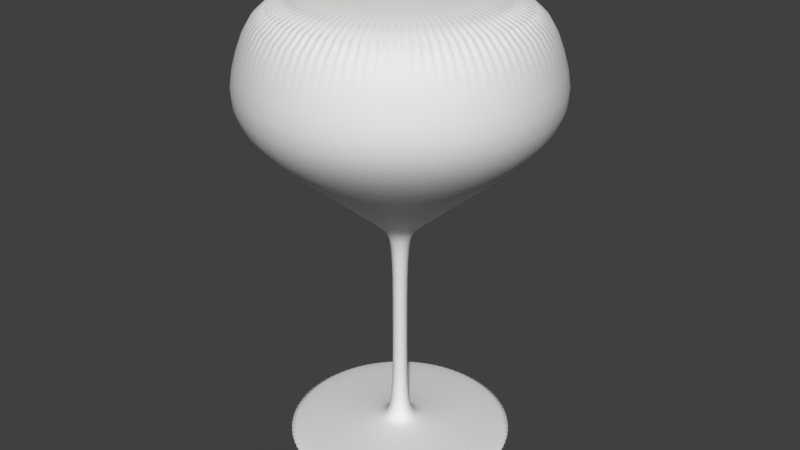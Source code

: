 # Source: Goblet.blend  (saved by Blender 2.79.0; exported with 4.5.12 LTS)
import bpy
from mathutils import Matrix  # noqa: F401  (used for matrix-valued properties, if any)

bpy.ops.wm.read_factory_settings(use_empty=True)
scene = bpy.context.scene
scene.name = 'Scene'

# ---- collections
col_collection_1 = bpy.data.collections.new('Collection 1'); scene.collection.children.link(col_collection_1)

# ---- world
world_world = bpy.data.worlds.new('World'); scene.world = world_world
world_world.color = (0.05088, 0.05088, 0.05088)
world_world.use_sun_shadow = False
world_world.sun_shadow_jitter_overblur = 0.0
world_world.cycles.sampling_method = 'MANUAL'

# ---- meshes
me_cylinder = bpy.data.meshes.new('Cylinder')
me_cylinder.from_pydata([(1.456e-08, 0.1251, -1.0), (-6.069e-10, 0.8784, 1.0), (0.007854, 0.1248, -1.0), (0.05516, 0.8767, 1.0), (0.01568, 0.1241, -1.0), (0.1101, 0.8715, 1.0), (0.02344, 0.1229, -1.0), (0.1646, 0.8629, 1.0), (0.03111, 0.1211, -1.0), (0.2185, 0.8508, 1.0), (0.03865, 0.119, -1.0), (0.2715, 0.8354, 1.0), (0.04604, 0.1163, -1.0), (0.3234, 0.8167, 1.0), (0.05326, 0.1132, -1.0), (0.374, 0.7948, 1.0), (0.06026, 0.1096, -1.0), (0.4232, 0.7698, 1.0), (0.06702, 0.1056, -1.0), (0.4707, 0.7417, 1.0), (0.07352, 0.1012, -1.0), (0.5163, 0.7107, 1.0), (0.07973, 0.09637, -1.0), (0.5599, 0.6768, 1.0), (0.08562, 0.09118, -1.0), (0.6013, 0.6403, 1.0), (0.09118, 0.08562, -1.0), (0.6403, 0.6013, 1.0), (0.09637, 0.07973, -1.0), (0.6768, 0.5599, 1.0), (0.1012, 0.07352, -1.0), (0.7107, 0.5163, 1.0), (0.1056, 0.06702, -1.0), (0.7417, 0.4707, 1.0), (0.1096, 0.06026, -1.0), (0.7698, 0.4232, 1.0), (0.1132, 0.05326, -1.0), (0.7948, 0.374, 1.0), (0.1163, 0.04604, -1.0), (0.8167, 0.3234, 1.0), (0.119, 0.03865, -1.0), (0.8354, 0.2715, 1.0), (0.1211, 0.03111, -1.0), (0.8508, 0.2185, 1.0), (0.1229, 0.02344, -1.0), (0.8629, 0.1646, 1.0), (0.1241, 0.01568, -1.0), (0.8715, 0.1101, 1.0), (0.1248, 0.007854, -1.0), (0.8767, 0.05516, 1.0), (0.1251, 2.428e-07, -1.0), (0.8784, -3.091e-07, 1.0), (0.1248, -0.007853, -1.0), (0.8767, -0.05516, 1.0), (0.1241, -0.01568, -1.0), (0.8715, -0.1101, 1.0), (0.1229, -0.02344, -1.0), (0.8629, -0.1646, 1.0), (0.1211, -0.03111, -1.0), (0.8508, -0.2185, 1.0), (0.119, -0.03865, -1.0), (0.8354, -0.2715, 1.0), (0.1163, -0.04604, -1.0), (0.8167, -0.3234, 1.0), (0.1132, -0.05326, -1.0), (0.7948, -0.374, 1.0), (0.1096, -0.06026, -1.0), (0.7698, -0.4232, 1.0), (0.1056, -0.06702, -1.0), (0.7417, -0.4707, 1.0), (0.1012, -0.07352, -1.0), (0.7107, -0.5163, 1.0), (0.09637, -0.07973, -1.0), (0.6768, -0.5599, 1.0), (0.09118, -0.08562, -1.0), (0.6403, -0.6013, 1.0), (0.08562, -0.09118, -1.0), (0.6013, -0.6403, 1.0), (0.07973, -0.09637, -1.0), (0.5599, -0.6768, 1.0), (0.07352, -0.1012, -1.0), (0.5163, -0.7107, 1.0), (0.06702, -0.1056, -1.0), (0.4707, -0.7417, 1.0), (0.06026, -0.1096, -1.0), (0.4232, -0.7698, 1.0), (0.05326, -0.1132, -1.0), (0.374, -0.7948, 1.0), (0.04604, -0.1163, -1.0), (0.3234, -0.8167, 1.0), (0.03865, -0.119, -1.0), (0.2714, -0.8354, 1.0), (0.03111, -0.1211, -1.0), (0.2185, -0.8508, 1.0), (0.02344, -0.1229, -1.0), (0.1646, -0.8629, 1.0), (0.01568, -0.1241, -1.0), (0.1101, -0.8715, 1.0), (0.007854, -0.1248, -1.0), (0.05516, -0.8767, 1.0), (-1.157e-07, -0.1251, -1.0), (-9.151e-07, -0.8784, 1.0), (-0.007854, -0.1248, -1.0), (-0.05516, -0.8767, 1.0), (-0.01568, -0.1241, -1.0), (-0.1101, -0.8715, 1.0), (-0.02344, -0.1229, -1.0), (-0.1646, -0.8629, 1.0), (-0.03111, -0.1211, -1.0), (-0.2185, -0.8508, 1.0), (-0.03865, -0.119, -1.0), (-0.2715, -0.8354, 1.0), (-0.04604, -0.1163, -1.0), (-0.3234, -0.8167, 1.0), (-0.05326, -0.1132, -1.0), (-0.374, -0.7948, 1.0), (-0.06026, -0.1096, -1.0), (-0.4232, -0.7698, 1.0), (-0.06702, -0.1056, -1.0), (-0.4707, -0.7417, 1.0), (-0.07352, -0.1012, -1.0), (-0.5163, -0.7107, 1.0), (-0.07973, -0.09637, -1.0), (-0.5599, -0.6768, 1.0), (-0.08562, -0.09118, -1.0), (-0.6013, -0.6403, 1.0), (-0.09118, -0.08562, -1.0), (-0.6403, -0.6013, 1.0), (-0.09637, -0.07973, -1.0), (-0.6768, -0.5599, 1.0), (-0.1012, -0.07352, -1.0), (-0.7107, -0.5163, 1.0), (-0.1056, -0.06702, -1.0), (-0.7417, -0.4707, 1.0), (-0.1096, -0.06026, -1.0), (-0.7698, -0.4232, 1.0), (-0.1132, -0.05326, -1.0), (-0.7948, -0.374, 1.0), (-0.1163, -0.04604, -1.0), (-0.8167, -0.3234, 1.0), (-0.119, -0.03865, -1.0), (-0.8354, -0.2714, 1.0), (-0.1211, -0.03111, -1.0), (-0.8508, -0.2185, 1.0), (-0.1229, -0.02344, -1.0), (-0.8629, -0.1646, 1.0), (-0.1241, -0.01568, -1.0), (-0.8715, -0.1101, 1.0), (-0.1248, -0.007853, -1.0), (-0.8767, -0.05516, 1.0), (-0.1251, 4.734e-07, -1.0), (-0.8784, 1.31e-06, 1.0), (-0.1248, 0.007854, -1.0), (-0.8767, 0.05516, 1.0), (-0.1241, 0.01568, -1.0), (-0.8715, 0.1101, 1.0), (-0.1229, 0.02344, -1.0), (-0.8629, 0.1646, 1.0), (-0.1211, 0.03111, -1.0), (-0.8508, 0.2185, 1.0), (-0.119, 0.03865, -1.0), (-0.8354, 0.2715, 1.0), (-0.1163, 0.04604, -1.0), (-0.8167, 0.3234, 1.0), (-0.1132, 0.05326, -1.0), (-0.7948, 0.374, 1.0), (-0.1096, 0.06026, -1.0), (-0.7698, 0.4232, 1.0), (-0.1056, 0.06702, -1.0), (-0.7417, 0.4707, 1.0), (-0.1012, 0.07352, -1.0), (-0.7107, 0.5163, 1.0), (-0.09637, 0.07973, -1.0), (-0.6768, 0.5599, 1.0), (-0.09118, 0.08562, -1.0), (-0.6403, 0.6013, 1.0), (-0.08562, 0.09118, -1.0), (-0.6013, 0.6403, 1.0), (-0.07973, 0.09637, -1.0), (-0.5599, 0.6768, 1.0), (-0.07352, 0.1012, -1.0), (-0.5163, 0.7107, 1.0), (-0.06702, 0.1056, -1.0), (-0.4707, 0.7417, 1.0), (-0.06026, 0.1096, -1.0), (-0.4232, 0.7698, 1.0), (-0.05326, 0.1132, -1.0), (-0.374, 0.7948, 1.0), (-0.04604, 0.1163, -1.0), (-0.3234, 0.8167, 1.0), (-0.03865, 0.119, -1.0), (-0.2714, 0.8354, 1.0), (-0.03111, 0.1211, -1.0), (-0.2185, 0.8508, 1.0), (-0.02344, 0.1229, -1.0), (-0.1646, 0.8629, 1.0), (-0.01568, 0.1241, -1.0), (-0.1101, 0.8715, 1.0), (-0.007853, 0.1248, -1.0), (-0.05516, 0.8767, 1.0), (-1.866e-09, 0.6261, -0.5), (8.029e-10, 1.161, 0.0), (3.289e-09, 1.062, 0.5), (0.06669, 1.06, 0.5), (0.07289, 1.159, 0.0), (0.03932, 0.6249, -0.5), (0.1331, 1.054, 0.5), (0.1455, 1.152, 0.0), (0.07848, 0.6212, -0.5), (0.199, 1.043, 0.5), (0.2175, 1.14, 0.0), (0.1173, 0.615, -0.5), (0.2641, 1.029, 0.5), (0.2887, 1.124, 0.0), (0.1557, 0.6065, -0.5), (0.3282, 1.01, 0.5), (0.3587, 1.104, 0.0), (0.1935, 0.5955, -0.5), (0.391, 0.9875, 0.5), (0.4273, 1.079, 0.0), (0.2305, 0.5822, -0.5), (0.4522, 0.961, 0.5), (0.4943, 1.05, 0.0), (0.2666, 0.5665, -0.5), (0.5117, 0.9308, 0.5), (0.5592, 1.017, 0.0), (0.3016, 0.5487, -0.5), (0.5691, 0.8968, 0.5), (0.622, 0.9801, 0.0), (0.3355, 0.5287, -0.5), (0.6243, 0.8593, 0.5), (0.6823, 0.9391, 0.0), (0.368, 0.5066, -0.5), (0.677, 0.8184, 0.5), (0.74, 0.8944, 0.0), (0.3991, 0.4824, -0.5), (0.7271, 0.7743, 0.5), (0.7947, 0.8462, 0.0), (0.4286, 0.4564, -0.5), (0.7743, 0.7271, 0.5), (0.8462, 0.7947, 0.0), (0.4564, 0.4286, -0.5), (0.8184, 0.677, 0.5), (0.8944, 0.74, 0.0), (0.4824, 0.3991, -0.5), (0.8593, 0.6243, 0.5), (0.9391, 0.6823, 0.0), (0.5066, 0.368, -0.5), (0.8968, 0.5691, 0.5), (0.9801, 0.622, 0.0), (0.5287, 0.3355, -0.5), (0.9308, 0.5117, 0.5), (1.017, 0.5592, 0.0), (0.5487, 0.3016, -0.5), (0.961, 0.4522, 0.5), (1.05, 0.4943, 0.0), (0.5665, 0.2666, -0.5), (0.9875, 0.391, 0.5), (1.079, 0.4273, 0.0), (0.5822, 0.2305, -0.5), (1.01, 0.3282, 0.5), (1.104, 0.3587, 0.0), (0.5955, 0.1935, -0.5), (1.029, 0.2641, 0.5), (1.124, 0.2887, 0.0), (0.6065, 0.1557, -0.5), (1.043, 0.199, 0.5), (1.14, 0.2175, 0.0), (0.615, 0.1173, -0.5), (1.054, 0.1331, 0.5), (1.152, 0.1455, 0.0), (0.6212, 0.07848, -0.5), (1.06, 0.06669, 0.5), (1.159, 0.07289, 0.0), (0.6249, 0.03932, -0.5), (1.062, -4.477e-07, 0.5), (1.161, -5.233e-07, 0.0), (0.6261, -1.178e-07, -0.5), (1.06, -0.06669, 0.5), (1.159, -0.07289, 0.0), (0.6249, -0.03932, -0.5), (1.054, -0.1331, 0.5), (1.152, -0.1455, 0.0), (0.6212, -0.07848, -0.5), (1.043, -0.199, 0.5), (1.14, -0.2175, 0.0), (0.615, -0.1173, -0.5), (1.029, -0.2641, 0.5), (1.124, -0.2887, 0.0), (0.6065, -0.1557, -0.5), (1.01, -0.3282, 0.5), (1.104, -0.3587, 0.0), (0.5955, -0.1935, -0.5), (0.9875, -0.391, 0.5), (1.079, -0.4273, 0.0), (0.5822, -0.2305, -0.5), (0.961, -0.4522, 0.5), (1.05, -0.4943, 0.0), (0.5665, -0.2666, -0.5), (0.9308, -0.5117, 0.5), (1.017, -0.5592, 0.0), (0.5487, -0.3016, -0.5), (0.8968, -0.5691, 0.5), (0.9801, -0.622, 0.0), (0.5287, -0.3355, -0.5), (0.8593, -0.6243, 0.5), (0.9391, -0.6823, 0.0), (0.5066, -0.368, -0.5), (0.8184, -0.677, 0.5), (0.8944, -0.74, 0.0), (0.4824, -0.3991, -0.5), (0.7743, -0.7271, 0.5), (0.8462, -0.7947, 0.0), (0.4564, -0.4286, -0.5), (0.7271, -0.7743, 0.5), (0.7947, -0.8462, 0.0), (0.4286, -0.4564, -0.5), (0.677, -0.8184, 0.5), (0.74, -0.8944, 0.0), (0.3991, -0.4824, -0.5), (0.6243, -0.8593, 0.5), (0.6823, -0.9391, 0.0), (0.368, -0.5066, -0.5), (0.5691, -0.8968, 0.5), (0.622, -0.9801, 0.0), (0.3355, -0.5287, -0.5), (0.5117, -0.9308, 0.5), (0.5592, -1.017, 0.0), (0.3016, -0.5487, -0.5), (0.4522, -0.961, 0.5), (0.4943, -1.05, 0.0), (0.2666, -0.5665, -0.5), (0.391, -0.9875, 0.5), (0.4273, -1.079, 0.0), (0.2305, -0.5822, -0.5), (0.3282, -1.01, 0.5), (0.3587, -1.104, 0.0), (0.1935, -0.5955, -0.5), (0.2641, -1.029, 0.5), (0.2887, -1.124, 0.0), (0.1557, -0.6065, -0.5), (0.199, -1.043, 0.5), (0.2175, -1.14, 0.0), (0.1173, -0.615, -0.5), (0.1331, -1.054, 0.5), (0.1455, -1.152, 0.0), (0.07848, -0.6212, -0.5), (0.06669, -1.06, 0.5), (0.07289, -1.159, 0.0), (0.03932, -0.6249, -0.5), (-1.102e-06, -1.062, 0.5), (-1.208e-06, -1.161, 0.0), (-6.537e-07, -0.6261, -0.5), (-0.06669, -1.06, 0.5), (-0.07289, -1.159, 0.0), (-0.03932, -0.6249, -0.5), (-0.1331, -1.054, 0.5), (-0.1455, -1.152, 0.0), (-0.07848, -0.6212, -0.5), (-0.199, -1.043, 0.5), (-0.2175, -1.14, 0.0), (-0.1173, -0.615, -0.5), (-0.2641, -1.029, 0.5), (-0.2887, -1.124, 0.0), (-0.1557, -0.6065, -0.5), (-0.3282, -1.01, 0.5), (-0.3587, -1.104, 0.0), (-0.1935, -0.5955, -0.5), (-0.391, -0.9875, 0.5), (-0.4273, -1.079, 0.0), (-0.2305, -0.5822, -0.5), (-0.4522, -0.961, 0.5), (-0.4943, -1.05, 0.0), (-0.2666, -0.5665, -0.5), (-0.5117, -0.9308, 0.5), (-0.5592, -1.017, 0.0), (-0.3016, -0.5487, -0.5), (-0.5691, -0.8968, 0.5), (-0.622, -0.9801, 0.0), (-0.3355, -0.5287, -0.5), (-0.6243, -0.8593, 0.5), (-0.6823, -0.9391, 0.0), (-0.368, -0.5066, -0.5), (-0.677, -0.8184, 0.5), (-0.74, -0.8944, 0.0), (-0.3991, -0.4824, -0.5), (-0.7271, -0.7743, 0.5), (-0.7947, -0.8462, 0.0), (-0.4286, -0.4564, -0.5), (-0.7743, -0.7271, 0.5), (-0.8462, -0.7947, 0.0), (-0.4564, -0.4286, -0.5), (-0.8184, -0.677, 0.5), (-0.8944, -0.74, 0.0), (-0.4825, -0.3991, -0.5), (-0.8593, -0.6243, 0.5), (-0.9391, -0.6823, 0.0), (-0.5066, -0.368, -0.5), (-0.8968, -0.5691, 0.5), (-0.9801, -0.622, 0.0), (-0.5287, -0.3355, -0.5), (-0.9308, -0.5117, 0.5), (-1.017, -0.5592, 0.0), (-0.5487, -0.3016, -0.5), (-0.961, -0.4522, 0.5), (-1.05, -0.4943, 0.0), (-0.5665, -0.2666, -0.5), (-0.9875, -0.391, 0.5), (-1.079, -0.4273, 0.0), (-0.5822, -0.2305, -0.5), (-1.01, -0.3282, 0.5), (-1.104, -0.3587, 0.0), (-0.5955, -0.1935, -0.5), (-1.029, -0.2641, 0.5), (-1.124, -0.2887, 0.0), (-0.6065, -0.1557, -0.5), (-1.043, -0.199, 0.5), (-1.14, -0.2175, 0.0), (-0.615, -0.1173, -0.5), (-1.054, -0.1331, 0.5), (-1.152, -0.1455, 0.0), (-0.6212, -0.07848, -0.5), (-1.06, -0.06669, 0.5), (-1.159, -0.07289, 0.0), (-0.6249, -0.03931, -0.5), (-1.062, 1.511e-06, 0.5), (-1.161, 1.617e-06, 0.0), (-0.6261, 1.037e-06, -0.5), (-1.06, 0.06669, 0.5), (-1.159, 0.07289, 0.0), (-0.6249, 0.03932, -0.5), (-1.054, 0.1331, 0.5), (-1.152, 0.1455, 0.0), (-0.6212, 0.07848, -0.5), (-1.043, 0.199, 0.5), (-1.14, 0.2175, 0.0), (-0.615, 0.1173, -0.5), (-1.029, 0.2641, 0.5), (-1.124, 0.2887, 0.0), (-0.6065, 0.1557, -0.5), (-1.01, 0.3282, 0.5), (-1.104, 0.3587, 0.0), (-0.5955, 0.1935, -0.5), (-0.9875, 0.391, 0.5), (-1.079, 0.4273, 0.0), (-0.5822, 0.2305, -0.5), (-0.961, 0.4522, 0.5), (-1.05, 0.4943, 0.0), (-0.5665, 0.2666, -0.5), (-0.9308, 0.5117, 0.5), (-1.017, 0.5592, 0.0), (-0.5487, 0.3016, -0.5), (-0.8968, 0.5691, 0.5), (-0.9801, 0.622, 0.0), (-0.5287, 0.3355, -0.5), (-0.8593, 0.6243, 0.5), (-0.9391, 0.6823, 0.0), (-0.5066, 0.368, -0.5), (-0.8184, 0.677, 0.5), (-0.8944, 0.74, 0.0), (-0.4824, 0.3991, -0.5), (-0.7743, 0.7271, 0.5), (-0.8462, 0.7947, 0.0), (-0.4564, 0.4286, -0.5), (-0.7271, 0.7743, 0.5), (-0.7947, 0.8462, 0.0), (-0.4286, 0.4564, -0.5), (-0.677, 0.8184, 0.5), (-0.74, 0.8944, 0.0), (-0.3991, 0.4825, -0.5), (-0.6243, 0.8593, 0.5), (-0.6823, 0.9391, 0.0), (-0.368, 0.5066, -0.5), (-0.5691, 0.8968, 0.5), (-0.622, 0.9801, 0.0), (-0.3355, 0.5287, -0.5), (-0.5117, 0.9308, 0.5), (-0.5592, 1.017, 0.0), (-0.3016, 0.5487, -0.5), (-0.4522, 0.961, 0.5), (-0.4943, 1.05, 0.0), (-0.2666, 0.5665, -0.5), (-0.391, 0.9875, 0.5), (-0.4273, 1.079, 0.0), (-0.2305, 0.5822, -0.5), (-0.3282, 1.01, 0.5), (-0.3587, 1.104, 0.0), (-0.1935, 0.5955, -0.5), (-0.2641, 1.029, 0.5), (-0.2887, 1.124, 0.0), (-0.1557, 0.6065, -0.5), (-0.199, 1.043, 0.5), (-0.2175, 1.14, 0.0), (-0.1173, 0.6151, -0.5), (-0.1331, 1.054, 0.5), (-0.1455, 1.152, 0.0), (-0.07847, 0.6212, -0.5), (-0.06669, 1.06, 0.5), (-0.07289, 1.159, 0.0), (-0.03931, 0.6249, -0.5), (-3.221e-08, 0.05248, -1.093), (0.003295, 0.05237, -1.093), (0.006577, 0.05206, -1.093), (0.009833, 0.05155, -1.093), (0.01305, 0.05083, -1.093), (0.01622, 0.04991, -1.093), (0.01932, 0.04879, -1.093), (0.02234, 0.04748, -1.093), (0.02528, 0.04599, -1.093), (0.02812, 0.04431, -1.093), (0.03084, 0.04245, -1.093), (0.03345, 0.04043, -1.093), (0.03592, 0.03825, -1.093), (0.03825, 0.03592, -1.093), (0.04043, 0.03345, -1.093), (0.04245, 0.03084, -1.093), (0.04431, 0.02812, -1.093), (0.04599, 0.02528, -1.093), (0.04748, 0.02234, -1.093), (0.04879, 0.01932, -1.093), (0.04991, 0.01622, -1.093), (0.05083, 0.01305, -1.093), (0.05155, 0.009833, -1.093), (0.05206, 0.006577, -1.093), (0.05237, 0.003295, -1.093), (0.05248, 2.928e-07, -1.093), (0.05237, -0.003295, -1.093), (0.05206, -0.006577, -1.093), (0.05155, -0.009833, -1.093), (0.05083, -0.01305, -1.093), (0.04991, -0.01622, -1.093), (0.04879, -0.01932, -1.093), (0.04748, -0.02234, -1.093), (0.04599, -0.02528, -1.093), (0.04431, -0.02812, -1.093), (0.04245, -0.03084, -1.093), (0.04043, -0.03345, -1.093), (0.03825, -0.03592, -1.093), (0.03592, -0.03825, -1.093), (0.03345, -0.04043, -1.093), (0.03084, -0.04245, -1.093), (0.02812, -0.04431, -1.093), (0.02528, -0.04598, -1.093), (0.02234, -0.04748, -1.093), (0.01932, -0.04879, -1.093), (0.01622, -0.04991, -1.093), (0.01305, -0.05083, -1.093), (0.009833, -0.05155, -1.093), (0.006577, -0.05206, -1.093), (0.003295, -0.05237, -1.093), (-8.684e-08, -0.05248, -1.093), (-0.003295, -0.05237, -1.093), (-0.006577, -0.05206, -1.093), (-0.009833, -0.05155, -1.093), (-0.01305, -0.05083, -1.093), (-0.01622, -0.04991, -1.093), (-0.01932, -0.04879, -1.093), (-0.02234, -0.04748, -1.093), (-0.02528, -0.04598, -1.093), (-0.02812, -0.04431, -1.093), (-0.03084, -0.04245, -1.093), (-0.03345, -0.04043, -1.093), (-0.03592, -0.03825, -1.093), (-0.03825, -0.03592, -1.093), (-0.04043, -0.03345, -1.093), (-0.04245, -0.03084, -1.093), (-0.04431, -0.02812, -1.093), (-0.04599, -0.02528, -1.093), (-0.04748, -0.02234, -1.093), (-0.04879, -0.01932, -1.093), (-0.04991, -0.01622, -1.093), (-0.05083, -0.01305, -1.093), (-0.05155, -0.009833, -1.093), (-0.05206, -0.006577, -1.093), (-0.05237, -0.003295, -1.093), (-0.05248, 3.896e-07, -1.093), (-0.05237, 0.003295, -1.093), (-0.05206, 0.006577, -1.093), (-0.05155, 0.009833, -1.093), (-0.05083, 0.01305, -1.093), (-0.04991, 0.01622, -1.093), (-0.04879, 0.01932, -1.093), (-0.04748, 0.02234, -1.093), (-0.04599, 0.02528, -1.093), (-0.04431, 0.02812, -1.093), (-0.04245, 0.03085, -1.093), (-0.04043, 0.03345, -1.093), (-0.03825, 0.03592, -1.093), (-0.03592, 0.03825, -1.093), (-0.03345, 0.04043, -1.093), (-0.03084, 0.04245, -1.093), (-0.02812, 0.04431, -1.093), (-0.02528, 0.04599, -1.093), (-0.02234, 0.04748, -1.093), (-0.01932, 0.04879, -1.093), (-0.01622, 0.04991, -1.093), (-0.01305, 0.05083, -1.093), (-0.009833, 0.05155, -1.093), (-0.006577, 0.05206, -1.093), (-0.003295, 0.05237, -1.093), (1.111e-06, 0.05248, -1.87), (0.003296, 0.05237, -1.87), (0.006578, 0.05206, -1.87), (0.009834, 0.05155, -1.87), (0.01305, 0.05083, -1.87), (0.01622, 0.04991, -1.87), (0.01932, 0.04879, -1.87), (0.02234, 0.04748, -1.87), (0.02528, 0.04599, -1.87), (0.02812, 0.04431, -1.87), (0.03085, 0.04245, -1.87), (0.03345, 0.04043, -1.87), (0.03592, 0.03825, -1.87), (0.03825, 0.03592, -1.87), (0.04043, 0.03345, -1.87), (0.04246, 0.03084, -1.87), (0.04431, 0.02812, -1.87), (0.04599, 0.02528, -1.87), (0.04748, 0.02234, -1.87), (0.04879, 0.01932, -1.87), (0.04991, 0.01622, -1.87), (0.05083, 0.01305, -1.87), (0.05155, 0.009833, -1.87), (0.05206, 0.006577, -1.87), (0.05237, 0.003295, -1.87), (0.05248, 2.928e-07, -1.87), (0.05237, -0.003295, -1.87), (0.05206, -0.006577, -1.87), (0.05155, -0.009833, -1.87), (0.05083, -0.01305, -1.87), (0.04991, -0.01622, -1.87), (0.04879, -0.01932, -1.87), (0.04748, -0.02234, -1.87), (0.04599, -0.02528, -1.87), (0.04431, -0.02812, -1.87), (0.04246, -0.03084, -1.87), (0.04043, -0.03345, -1.87), (0.03825, -0.03592, -1.87), (0.03592, -0.03825, -1.87), (0.03345, -0.04043, -1.87), (0.03085, -0.04245, -1.87), (0.02812, -0.04431, -1.87), (0.02528, -0.04598, -1.87), (0.02234, -0.04748, -1.87), (0.01932, -0.04879, -1.87), (0.01622, -0.04991, -1.87), (0.01305, -0.05083, -1.87), (0.009834, -0.05155, -1.87), (0.006578, -0.05206, -1.87), (0.003296, -0.05237, -1.87), (1.057e-06, -0.05248, -1.87), (-0.003294, -0.05237, -1.87), (-0.006576, -0.05206, -1.87), (-0.009832, -0.05155, -1.87), (-0.01305, -0.05083, -1.87), (-0.01621, -0.04991, -1.87), (-0.01932, -0.04879, -1.87), (-0.02234, -0.04748, -1.87), (-0.02528, -0.04598, -1.87), (-0.02812, -0.04431, -1.87), (-0.03084, -0.04245, -1.87), (-0.03345, -0.04043, -1.87), (-0.03592, -0.03825, -1.87), (-0.03825, -0.03592, -1.87), (-0.04043, -0.03345, -1.87), (-0.04245, -0.03084, -1.87), (-0.04431, -0.02812, -1.87), (-0.04598, -0.02528, -1.87), (-0.04748, -0.02234, -1.87), (-0.04879, -0.01932, -1.87), (-0.04991, -0.01622, -1.87), (-0.05083, -0.01305, -1.87), (-0.05155, -0.009833, -1.87), (-0.05206, -0.006577, -1.87), (-0.05237, -0.003295, -1.87), (-0.05247, 3.896e-07, -1.87), (-0.05237, 0.003295, -1.87), (-0.05206, 0.006577, -1.87), (-0.05155, 0.009833, -1.87), (-0.05083, 0.01305, -1.87), (-0.04991, 0.01622, -1.87), (-0.04879, 0.01932, -1.87), (-0.04748, 0.02234, -1.87), (-0.04598, 0.02528, -1.87), (-0.04431, 0.02812, -1.87), (-0.04245, 0.03085, -1.87), (-0.04043, 0.03345, -1.87), (-0.03825, 0.03592, -1.87), (-0.03592, 0.03825, -1.87), (-0.03345, 0.04043, -1.87), (-0.03084, 0.04245, -1.87), (-0.02812, 0.04431, -1.87), (-0.02528, 0.04599, -1.87), (-0.02234, 0.04748, -1.87), (-0.01932, 0.04879, -1.87), (-0.01621, 0.04991, -1.87), (-0.01305, 0.05083, -1.87), (-0.009832, 0.05155, -1.87), (-0.006576, 0.05206, -1.87), (-0.003294, 0.05237, -1.87), (-5.553e-06, 0.05248, -2.82), (0.003289, 0.05237, -2.82), (0.006571, 0.05206, -2.82), (0.009827, 0.05155, -2.82), (0.01304, 0.05083, -2.82), (0.01621, 0.04991, -2.82), (0.01931, 0.04879, -2.82), (0.02234, 0.04748, -2.82), (0.02527, 0.04599, -2.82), (0.02811, 0.04431, -2.82), (0.03084, 0.04245, -2.82), (0.03344, 0.04043, -2.82), (0.03592, 0.03825, -2.82), (0.03825, 0.03592, -2.82), (0.04043, 0.03345, -2.82), (0.04245, 0.03084, -2.82), (0.0443, 0.02812, -2.82), (0.04598, 0.02528, -2.82), (0.04748, 0.02234, -2.82), (0.04879, 0.01932, -2.82), (0.0499, 0.01622, -2.82), (0.05082, 0.01305, -2.82), (0.05154, 0.009833, -2.82), (0.05206, 0.006577, -2.82), (0.05237, 0.003295, -2.82), (0.05247, 2.928e-07, -2.82), (0.05237, -0.003295, -2.82), (0.05206, -0.006577, -2.82), (0.05154, -0.009833, -2.82), (0.05082, -0.01305, -2.82), (0.0499, -0.01622, -2.82), (0.04879, -0.01932, -2.82), (0.04748, -0.02234, -2.82), (0.04598, -0.02528, -2.82), (0.0443, -0.02812, -2.82), (0.04245, -0.03084, -2.82), (0.04043, -0.03345, -2.82), (0.03825, -0.03592, -2.82), (0.03592, -0.03825, -2.82), (0.03344, -0.04043, -2.82), (0.03084, -0.04245, -2.82), (0.02811, -0.04431, -2.82), (0.02527, -0.04598, -2.82), (0.02234, -0.04748, -2.82), (0.01931, -0.04879, -2.82), (0.01621, -0.04991, -2.82), (0.01304, -0.05083, -2.82), (0.009827, -0.05155, -2.82), (0.006571, -0.05206, -2.82), (0.003289, -0.05237, -2.82), (-5.608e-06, -0.05248, -2.82), (-0.003301, -0.05237, -2.82), (-0.006583, -0.05206, -2.82), (-0.009839, -0.05155, -2.82), (-0.01306, -0.05083, -2.82), (-0.01622, -0.04991, -2.82), (-0.01932, -0.04879, -2.82), (-0.02235, -0.04748, -2.82), (-0.02529, -0.04598, -2.82), (-0.02812, -0.04431, -2.82), (-0.03085, -0.04245, -2.82), (-0.03346, -0.04043, -2.82), (-0.03593, -0.03825, -2.82), (-0.03826, -0.03592, -2.82), (-0.04044, -0.03345, -2.82), (-0.04246, -0.03084, -2.82), (-0.04431, -0.02812, -2.82), (-0.04599, -0.02528, -2.82), (-0.04749, -0.02234, -2.82), (-0.0488, -0.01932, -2.82), (-0.04991, -0.01622, -2.82), (-0.05083, -0.01305, -2.82), (-0.05155, -0.009833, -2.82), (-0.05207, -0.006577, -2.82), (-0.05238, -0.003295, -2.82), (-0.05248, 3.896e-07, -2.82), (-0.05238, 0.003295, -2.82), (-0.05207, 0.006577, -2.82), (-0.05155, 0.009833, -2.82), (-0.05083, 0.01305, -2.82), (-0.04991, 0.01622, -2.82), (-0.0488, 0.01932, -2.82), (-0.04749, 0.02234, -2.82), (-0.04599, 0.02528, -2.82), (-0.04431, 0.02812, -2.82), (-0.04246, 0.03085, -2.82), (-0.04044, 0.03345, -2.82), (-0.03826, 0.03592, -2.82), (-0.03593, 0.03825, -2.82), (-0.03345, 0.04043, -2.82), (-0.03085, 0.04245, -2.82), (-0.02812, 0.04431, -2.82), (-0.02529, 0.04599, -2.82), (-0.02235, 0.04748, -2.82), (-0.01932, 0.04879, -2.82), (-0.01622, 0.04991, -2.82), (-0.01306, 0.05083, -2.82), (-0.009838, 0.05155, -2.82), (-0.006582, 0.05206, -2.82), (-0.0033, 0.05237, -2.82), (-5.438e-06, 0.1366, -2.871), (0.008572, 0.1363, -2.871), (0.01712, 0.1355, -2.871), (0.02559, 0.1342, -2.871), (0.03397, 0.1323, -2.871), (0.04221, 0.1299, -2.871), (0.05028, 0.127, -2.871), (0.05816, 0.1236, -2.871), (0.0658, 0.1197, -2.871), (0.07319, 0.1153, -2.871), (0.08029, 0.1105, -2.871), (0.08707, 0.1053, -2.871), (0.09351, 0.09958, -2.871), (0.09957, 0.09351, -2.871), (0.1052, 0.08707, -2.871), (0.1105, 0.08029, -2.871), (0.1153, 0.0732, -2.871), (0.1197, 0.06581, -2.871), (0.1236, 0.05816, -2.871), (0.127, 0.05029, -2.871), (0.1299, 0.04221, -2.871), (0.1323, 0.03397, -2.871), (0.1342, 0.0256, -2.871), (0.1355, 0.01712, -2.871), (0.1363, 0.008578, -2.871), (0.1366, 2.326e-07, -2.871), (0.1363, -0.008577, -2.871), (0.1355, -0.01712, -2.871), (0.1342, -0.0256, -2.871), (0.1323, -0.03397, -2.871), (0.1299, -0.04221, -2.871), (0.127, -0.05029, -2.871), (0.1236, -0.05816, -2.871), (0.1197, -0.06581, -2.871), (0.1153, -0.0732, -2.871), (0.1105, -0.08029, -2.871), (0.1052, -0.08707, -2.871), (0.09957, -0.09351, -2.871), (0.09351, -0.09958, -2.871), (0.08707, -0.1053, -2.871), (0.08029, -0.1105, -2.871), (0.07319, -0.1153, -2.871), (0.0658, -0.1197, -2.871), (0.05816, -0.1236, -2.871), (0.05028, -0.127, -2.871), (0.04221, -0.1299, -2.871), (0.03397, -0.1323, -2.871), (0.02559, -0.1342, -2.871), (0.01712, -0.1355, -2.871), (0.008572, -0.1363, -2.871), (-5.581e-06, -0.1366, -2.871), (-0.008583, -0.1363, -2.871), (-0.01713, -0.1355, -2.871), (-0.0256, -0.1342, -2.871), (-0.03398, -0.1323, -2.871), (-0.04222, -0.1299, -2.871), (-0.05029, -0.127, -2.871), (-0.05817, -0.1236, -2.871), (-0.06581, -0.1197, -2.871), (-0.0732, -0.1153, -2.871), (-0.0803, -0.1105, -2.871), (-0.08708, -0.1053, -2.871), (-0.09352, -0.09958, -2.871), (-0.09958, -0.09351, -2.871), (-0.1053, -0.08707, -2.871), (-0.1105, -0.08029, -2.871), (-0.1153, -0.07319, -2.871), (-0.1197, -0.06581, -2.871), (-0.1236, -0.05816, -2.871), (-0.127, -0.05029, -2.871), (-0.1299, -0.04221, -2.871), (-0.1323, -0.03397, -2.871), (-0.1342, -0.0256, -2.871), (-0.1355, -0.01712, -2.871), (-0.1363, -0.008577, -2.871), (-0.1366, 4.844e-07, -2.871), (-0.1363, 0.008578, -2.871), (-0.1355, 0.01712, -2.871), (-0.1342, 0.0256, -2.871), (-0.1323, 0.03397, -2.871), (-0.1299, 0.04221, -2.871), (-0.127, 0.05029, -2.871), (-0.1236, 0.05816, -2.871), (-0.1197, 0.06581, -2.871), (-0.1153, 0.0732, -2.871), (-0.1105, 0.08029, -2.871), (-0.1053, 0.08707, -2.871), (-0.09958, 0.09351, -2.871), (-0.09352, 0.09958, -2.871), (-0.08708, 0.1053, -2.871), (-0.0803, 0.1105, -2.871), (-0.0732, 0.1153, -2.871), (-0.06581, 0.1197, -2.871), (-0.05817, 0.1236, -2.871), (-0.05029, 0.127, -2.871), (-0.04222, 0.1299, -2.871), (-0.03398, 0.1323, -2.871), (-0.0256, 0.1342, -2.871), (-0.01713, 0.1355, -2.871), (-0.008583, 0.1363, -2.871), (-5.319e-06, 0.4433, -2.909), (0.02783, 0.4424, -2.909), (0.05555, 0.4398, -2.909), (0.08306, 0.4354, -2.909), (0.1102, 0.4293, -2.909), (0.137, 0.4216, -2.909), (0.1632, 0.4121, -2.909), (0.1887, 0.4011, -2.909), (0.2135, 0.3884, -2.909), (0.2375, 0.3743, -2.909), (0.2605, 0.3586, -2.909), (0.2825, 0.3415, -2.909), (0.3034, 0.3231, -2.909), (0.3231, 0.3034, -2.909), (0.3415, 0.2826, -2.909), (0.3586, 0.2606, -2.909), (0.3743, 0.2375, -2.909), (0.3884, 0.2135, -2.909), (0.4011, 0.1887, -2.909), (0.4121, 0.1632, -2.909), (0.4216, 0.137, -2.909), (0.4293, 0.1102, -2.909), (0.4354, 0.08306, -2.909), (0.4398, 0.05556, -2.909), (0.4424, 0.02783, -2.909), (0.4433, 1.809e-08, -2.909), (0.4424, -0.02783, -2.909), (0.4398, -0.05556, -2.909), (0.4354, -0.08306, -2.909), (0.4293, -0.1102, -2.909), (0.4216, -0.137, -2.909), (0.4121, -0.1632, -2.909), (0.4011, -0.1887, -2.909), (0.3884, -0.2135, -2.909), (0.3743, -0.2375, -2.909), (0.3586, -0.2606, -2.909), (0.3415, -0.2826, -2.909), (0.3231, -0.3034, -2.909), (0.3034, -0.3231, -2.909), (0.2825, -0.3415, -2.909), (0.2605, -0.3586, -2.909), (0.2375, -0.3743, -2.909), (0.2135, -0.3884, -2.909), (0.1887, -0.4011, -2.909), (0.1632, -0.4121, -2.909), (0.137, -0.4216, -2.909), (0.1102, -0.4293, -2.909), (0.08306, -0.4354, -2.909), (0.05555, -0.4398, -2.909), (0.02783, -0.4424, -2.909), (-5.781e-06, -0.4433, -2.909), (-0.02784, -0.4424, -2.909), (-0.05556, -0.4398, -2.909), (-0.08307, -0.4354, -2.909), (-0.1102, -0.4293, -2.909), (-0.137, -0.4216, -2.909), (-0.1632, -0.4121, -2.909), (-0.1887, -0.4011, -2.909), (-0.2136, -0.3884, -2.909), (-0.2375, -0.3743, -2.909), (-0.2606, -0.3586, -2.909), (-0.2826, -0.3415, -2.909), (-0.3034, -0.3231, -2.909), (-0.3231, -0.3034, -2.909), (-0.3416, -0.2826, -2.909), (-0.3586, -0.2605, -2.909), (-0.3743, -0.2375, -2.909), (-0.3884, -0.2135, -2.909), (-0.4011, -0.1887, -2.909), (-0.4122, -0.1632, -2.909), (-0.4216, -0.137, -2.909), (-0.4294, -0.1102, -2.909), (-0.4354, -0.08306, -2.909), (-0.4398, -0.05556, -2.909), (-0.4424, -0.02783, -2.909), (-0.4433, 8.354e-07, -2.909), (-0.4424, 0.02783, -2.909), (-0.4398, 0.05556, -2.909), (-0.4354, 0.08306, -2.909), (-0.4294, 0.1102, -2.909), (-0.4216, 0.137, -2.909), (-0.4122, 0.1632, -2.909), (-0.4011, 0.1887, -2.909), (-0.3884, 0.2135, -2.909), (-0.3743, 0.2375, -2.909), (-0.3586, 0.2606, -2.909), (-0.3416, 0.2826, -2.909), (-0.3231, 0.3034, -2.909), (-0.3034, 0.3231, -2.909), (-0.2826, 0.3415, -2.909), (-0.2606, 0.3586, -2.909), (-0.2375, 0.3743, -2.909), (-0.2136, 0.3884, -2.909), (-0.1887, 0.4011, -2.909), (-0.1632, 0.4121, -2.909), (-0.137, 0.4216, -2.909), (-0.1102, 0.4293, -2.909), (-0.08307, 0.4354, -2.909), (-0.05556, 0.4398, -2.909), (-0.02784, 0.4424, -2.909), (-5.282e-06, 0.8518, -2.94), (0.05348, 0.8501, -2.94), (0.1068, 0.8451, -2.94), (0.1596, 0.8367, -2.94), (0.2118, 0.8251, -2.94), (0.2632, 0.8101, -2.94), (0.3136, 0.792, -2.94), (0.3627, 0.7707, -2.94), (0.4104, 0.7465, -2.94), (0.4564, 0.7192, -2.94), (0.5007, 0.6891, -2.94), (0.543, 0.6563, -2.94), (0.5831, 0.6209, -2.94), (0.6209, 0.5831, -2.94), (0.6563, 0.543, -2.94), (0.6891, 0.5007, -2.94), (0.7192, 0.4564, -2.94), (0.7464, 0.4104, -2.94), (0.7707, 0.3627, -2.94), (0.792, 0.3136, -2.94), (0.8101, 0.2632, -2.94), (0.825, 0.2118, -2.94), (0.8367, 0.1596, -2.94), (0.8451, 0.1068, -2.94), (0.8501, 0.05349, -2.94), (0.8518, -2.6e-07, -2.94), (0.8501, -0.05349, -2.94), (0.8451, -0.1068, -2.94), (0.8367, -0.1596, -2.94), (0.825, -0.2118, -2.94), (0.8101, -0.2632, -2.94), (0.792, -0.3136, -2.94), (0.7707, -0.3627, -2.94), (0.7464, -0.4104, -2.94), (0.7192, -0.4564, -2.94), (0.6891, -0.5007, -2.94), (0.6563, -0.543, -2.94), (0.6209, -0.5831, -2.94), (0.5831, -0.6209, -2.94), (0.543, -0.6563, -2.94), (0.5007, -0.6891, -2.94), (0.4564, -0.7192, -2.94), (0.4104, -0.7465, -2.94), (0.3627, -0.7707, -2.94), (0.3136, -0.792, -2.94), (0.2632, -0.8101, -2.94), (0.2118, -0.8251, -2.94), (0.1596, -0.8367, -2.94), (0.1068, -0.8451, -2.94), (0.05348, -0.8501, -2.94), (-6.169e-06, -0.8518, -2.94), (-0.05349, -0.8501, -2.94), (-0.1068, -0.8451, -2.94), (-0.1596, -0.8367, -2.94), (-0.2118, -0.8251, -2.94), (-0.2632, -0.8101, -2.94), (-0.3136, -0.792, -2.94), (-0.3627, -0.7707, -2.94), (-0.4104, -0.7465, -2.94), (-0.4564, -0.7192, -2.94), (-0.5007, -0.6891, -2.94), (-0.543, -0.6563, -2.94), (-0.5831, -0.6209, -2.94), (-0.621, -0.5831, -2.94), (-0.6563, -0.543, -2.94), (-0.6891, -0.5007, -2.94), (-0.7192, -0.4564, -2.94), (-0.7465, -0.4104, -2.94), (-0.7708, -0.3627, -2.94), (-0.792, -0.3136, -2.94), (-0.8101, -0.2632, -2.94), (-0.8251, -0.2118, -2.94), (-0.8367, -0.1596, -2.94), (-0.8451, -0.1068, -2.94), (-0.8501, -0.05348, -2.94), (-0.8518, 1.311e-06, -2.94), (-0.8501, 0.05349, -2.94), (-0.8451, 0.1068, -2.94), (-0.8367, 0.1596, -2.94), (-0.8251, 0.2118, -2.94), (-0.8101, 0.2632, -2.94), (-0.792, 0.3136, -2.94), (-0.7708, 0.3627, -2.94), (-0.7465, 0.4104, -2.94), (-0.7192, 0.4564, -2.94), (-0.6891, 0.5007, -2.94), (-0.6563, 0.543, -2.94), (-0.621, 0.5831, -2.94), (-0.5831, 0.6209, -2.94), (-0.543, 0.6563, -2.94), (-0.5007, 0.6891, -2.94), (-0.4564, 0.7192, -2.94), (-0.4104, 0.7465, -2.94), (-0.3627, 0.7707, -2.94), (-0.3136, 0.792, -2.94), (-0.2632, 0.8101, -2.94), (-0.2118, 0.8251, -2.94), (-0.1596, 0.8367, -2.94), (-0.1068, 0.8451, -2.94), (-0.05349, 0.8501, -2.94), (-5.282e-06, 0.8518, -2.991), (0.05348, 0.8501, -2.991), (0.1068, 0.8451, -2.991), (0.1596, 0.8367, -2.991), (0.2118, 0.8251, -2.991), (0.2632, 0.8101, -2.991), (0.3136, 0.792, -2.991), (0.3627, 0.7707, -2.991), (0.4104, 0.7465, -2.991), (0.4564, 0.7192, -2.991), (0.5007, 0.6891, -2.991), (0.543, 0.6563, -2.991), (0.5831, 0.6209, -2.991), (0.6209, 0.5831, -2.991), (0.6563, 0.543, -2.991), (0.6891, 0.5007, -2.991), (0.7192, 0.4564, -2.991), (0.7464, 0.4104, -2.991), (0.7707, 0.3627, -2.991), (0.792, 0.3136, -2.991), (0.8101, 0.2632, -2.991), (0.825, 0.2118, -2.991), (0.8367, 0.1596, -2.991), (0.8451, 0.1068, -2.991), (0.8501, 0.05349, -2.991), (0.8518, -2.6e-07, -2.991), (0.8501, -0.05349, -2.991), (0.8451, -0.1068, -2.991), (0.8367, -0.1596, -2.991), (0.825, -0.2118, -2.991), (0.8101, -0.2632, -2.991), (0.792, -0.3136, -2.991), (0.7707, -0.3627, -2.991), (0.7464, -0.4104, -2.991), (0.7192, -0.4564, -2.991), (0.6891, -0.5007, -2.991), (0.6563, -0.543, -2.991), (0.6209, -0.5831, -2.991), (0.5831, -0.6209, -2.991), (0.543, -0.6563, -2.991), (0.5007, -0.6891, -2.991), (0.4564, -0.7192, -2.991), (0.4104, -0.7465, -2.991), (0.3627, -0.7707, -2.991), (0.3136, -0.792, -2.991), (0.2632, -0.8101, -2.991), (0.2118, -0.8251, -2.991), (0.1596, -0.8367, -2.991), (0.1068, -0.8451, -2.991), (0.05348, -0.8501, -2.991), (-6.169e-06, -0.8518, -2.991), (-0.05349, -0.8501, -2.991), (-0.1068, -0.8451, -2.991), (-0.1596, -0.8367, -2.991), (-0.2118, -0.8251, -2.991), (-0.2632, -0.8101, -2.991), (-0.3136, -0.792, -2.991), (-0.3627, -0.7707, -2.991), (-0.4104, -0.7465, -2.991), (-0.4564, -0.7192, -2.991), (-0.5007, -0.6891, -2.991), (-0.543, -0.6563, -2.991), (-0.5831, -0.6209, -2.991), (-0.621, -0.5831, -2.991), (-0.6563, -0.543, -2.991), (-0.6891, -0.5007, -2.991), (-0.7192, -0.4564, -2.991), (-0.7465, -0.4104, -2.991), (-0.7708, -0.3627, -2.991), (-0.792, -0.3136, -2.991), (-0.8101, -0.2632, -2.991), (-0.8251, -0.2118, -2.991), (-0.8367, -0.1596, -2.991), (-0.8451, -0.1068, -2.991), (-0.8501, -0.05348, -2.991), (-0.8518, 1.311e-06, -2.991), (-0.8501, 0.05349, -2.991), (-0.8451, 0.1068, -2.991), (-0.8367, 0.1596, -2.991), (-0.8251, 0.2118, -2.991), (-0.8101, 0.2632, -2.991), (-0.792, 0.3136, -2.991), (-0.7708, 0.3627, -2.991), (-0.7465, 0.4104, -2.991), (-0.7192, 0.4564, -2.991), (-0.6891, 0.5007, -2.991), (-0.6563, 0.543, -2.991), (-0.621, 0.5831, -2.991), (-0.5831, 0.6209, -2.991), (-0.543, 0.6563, -2.991), (-0.5007, 0.6891, -2.991), (-0.4564, 0.7192, -2.991), (-0.4104, 0.7465, -2.991), (-0.3627, 0.7707, -2.991), (-0.3136, 0.792, -2.991), (-0.2632, 0.8101, -2.991), (-0.2118, 0.8251, -2.991), (-0.1596, 0.8367, -2.991), (-0.1068, 0.8451, -2.991), (-0.05349, 0.8501, -2.991)], [], [(202, 1, 3, 203), (203, 3, 5, 206), (206, 5, 7, 209), (209, 7, 9, 212), (212, 9, 11, 215), (215, 11, 13, 218), (218, 13, 15, 221), (221, 15, 17, 224), (224, 17, 19, 227), (227, 19, 21, 230), (230, 21, 23, 233), (233, 23, 25, 236), (236, 25, 27, 239), (239, 27, 29, 242), (242, 29, 31, 245), (245, 31, 33, 248), (248, 33, 35, 251), (251, 35, 37, 254), (254, 37, 39, 257), (257, 39, 41, 260), (260, 41, 43, 263), (263, 43, 45, 266), (266, 45, 47, 269), (269, 47, 49, 272), (272, 49, 51, 275), (275, 51, 53, 278), (278, 53, 55, 281), (281, 55, 57, 284), (284, 57, 59, 287), (287, 59, 61, 290), (290, 61, 63, 293), (293, 63, 65, 296), (296, 65, 67, 299), (299, 67, 69, 302), (302, 69, 71, 305), (305, 71, 73, 308), (308, 73, 75, 311), (311, 75, 77, 314), (314, 77, 79, 317), (317, 79, 81, 320), (320, 81, 83, 323), (323, 83, 85, 326), (326, 85, 87, 329), (329, 87, 89, 332), (332, 89, 91, 335), (335, 91, 93, 338), (338, 93, 95, 341), (341, 95, 97, 344), (344, 97, 99, 347), (347, 99, 101, 350), (350, 101, 103, 353), (353, 103, 105, 356), (356, 105, 107, 359), (359, 107, 109, 362), (362, 109, 111, 365), (365, 111, 113, 368), (368, 113, 115, 371), (371, 115, 117, 374), (374, 117, 119, 377), (377, 119, 121, 380), (380, 121, 123, 383), (383, 123, 125, 386), (386, 125, 127, 389), (389, 127, 129, 392), (392, 129, 131, 395), (395, 131, 133, 398), (398, 133, 135, 401), (401, 135, 137, 404), (404, 137, 139, 407), (407, 139, 141, 410), (410, 141, 143, 413), (413, 143, 145, 416), (416, 145, 147, 419), (419, 147, 149, 422), (422, 149, 151, 425), (425, 151, 153, 428), (428, 153, 155, 431), (431, 155, 157, 434), (434, 157, 159, 437), (437, 159, 161, 440), (440, 161, 163, 443), (443, 163, 165, 446), (446, 165, 167, 449), (449, 167, 169, 452), (452, 169, 171, 455), (455, 171, 173, 458), (458, 173, 175, 461), (461, 175, 177, 464), (464, 177, 179, 467), (467, 179, 181, 470), (470, 181, 183, 473), (473, 183, 185, 476), (476, 185, 187, 479), (479, 187, 189, 482), (482, 189, 191, 485), (485, 191, 193, 488), (488, 193, 195, 491), (491, 195, 197, 494), (3, 1, 199, 197, 195, 193, 191, 189, 187, 185, 183, 181, 179, 177, 175, 173, 171, 169, 167, 165, 163, 161, 159, 157, 155, 153, 151, 149, 147, 145, 143, 141, 139, 137, 135, 133, 131, 129, 127, 125, 123, 121, 119, 117, 115, 113, 111, 109, 107, 105, 103, 101, 99, 97, 95, 93, 91, 89, 87, 85, 83, 81, 79, 77, 75, 73, 71, 69, 67, 65, 63, 61, 59, 57, 55, 53, 51, 49, 47, 45, 43, 41, 39, 37, 35, 33, 31, 29, 27, 25, 23, 21, 19, 17, 15, 13, 11, 9, 7, 5), (494, 197, 199, 497), (497, 199, 1, 202), (148, 150, 575, 574), (198, 499, 200, 0), (499, 498, 201, 200), (498, 497, 202, 201), (196, 496, 499, 198), (496, 495, 498, 499), (495, 494, 497, 498), (194, 493, 496, 196), (493, 492, 495, 496), (492, 491, 494, 495), (192, 490, 493, 194), (490, 489, 492, 493), (489, 488, 491, 492), (190, 487, 490, 192), (487, 486, 489, 490), (486, 485, 488, 489), (188, 484, 487, 190), (484, 483, 486, 487), (483, 482, 485, 486), (186, 481, 484, 188), (481, 480, 483, 484), (480, 479, 482, 483), (184, 478, 481, 186), (478, 477, 480, 481), (477, 476, 479, 480), (182, 475, 478, 184), (475, 474, 477, 478), (474, 473, 476, 477), (180, 472, 475, 182), (472, 471, 474, 475), (471, 470, 473, 474), (178, 469, 472, 180), (469, 468, 471, 472), (468, 467, 470, 471), (176, 466, 469, 178), (466, 465, 468, 469), (465, 464, 467, 468), (174, 463, 466, 176), (463, 462, 465, 466), (462, 461, 464, 465), (172, 460, 463, 174), (460, 459, 462, 463), (459, 458, 461, 462), (170, 457, 460, 172), (457, 456, 459, 460), (456, 455, 458, 459), (168, 454, 457, 170), (454, 453, 456, 457), (453, 452, 455, 456), (166, 451, 454, 168), (451, 450, 453, 454), (450, 449, 452, 453), (164, 448, 451, 166), (448, 447, 450, 451), (447, 446, 449, 450), (162, 445, 448, 164), (445, 444, 447, 448), (444, 443, 446, 447), (160, 442, 445, 162), (442, 441, 444, 445), (441, 440, 443, 444), (158, 439, 442, 160), (439, 438, 441, 442), (438, 437, 440, 441), (156, 436, 439, 158), (436, 435, 438, 439), (435, 434, 437, 438), (154, 433, 436, 156), (433, 432, 435, 436), (432, 431, 434, 435), (152, 430, 433, 154), (430, 429, 432, 433), (429, 428, 431, 432), (150, 427, 430, 152), (427, 426, 429, 430), (426, 425, 428, 429), (148, 424, 427, 150), (424, 423, 426, 427), (423, 422, 425, 426), (146, 421, 424, 148), (421, 420, 423, 424), (420, 419, 422, 423), (144, 418, 421, 146), (418, 417, 420, 421), (417, 416, 419, 420), (142, 415, 418, 144), (415, 414, 417, 418), (414, 413, 416, 417), (140, 412, 415, 142), (412, 411, 414, 415), (411, 410, 413, 414), (138, 409, 412, 140), (409, 408, 411, 412), (408, 407, 410, 411), (136, 406, 409, 138), (406, 405, 408, 409), (405, 404, 407, 408), (134, 403, 406, 136), (403, 402, 405, 406), (402, 401, 404, 405), (132, 400, 403, 134), (400, 399, 402, 403), (399, 398, 401, 402), (130, 397, 400, 132), (397, 396, 399, 400), (396, 395, 398, 399), (128, 394, 397, 130), (394, 393, 396, 397), (393, 392, 395, 396), (126, 391, 394, 128), (391, 390, 393, 394), (390, 389, 392, 393), (124, 388, 391, 126), (388, 387, 390, 391), (387, 386, 389, 390), (122, 385, 388, 124), (385, 384, 387, 388), (384, 383, 386, 387), (120, 382, 385, 122), (382, 381, 384, 385), (381, 380, 383, 384), (118, 379, 382, 120), (379, 378, 381, 382), (378, 377, 380, 381), (116, 376, 379, 118), (376, 375, 378, 379), (375, 374, 377, 378), (114, 373, 376, 116), (373, 372, 375, 376), (372, 371, 374, 375), (112, 370, 373, 114), (370, 369, 372, 373), (369, 368, 371, 372), (110, 367, 370, 112), (367, 366, 369, 370), (366, 365, 368, 369), (108, 364, 367, 110), (364, 363, 366, 367), (363, 362, 365, 366), (106, 361, 364, 108), (361, 360, 363, 364), (360, 359, 362, 363), (104, 358, 361, 106), (358, 357, 360, 361), (357, 356, 359, 360), (102, 355, 358, 104), (355, 354, 357, 358), (354, 353, 356, 357), (100, 352, 355, 102), (352, 351, 354, 355), (351, 350, 353, 354), (98, 349, 352, 100), (349, 348, 351, 352), (348, 347, 350, 351), (96, 346, 349, 98), (346, 345, 348, 349), (345, 344, 347, 348), (94, 343, 346, 96), (343, 342, 345, 346), (342, 341, 344, 345), (92, 340, 343, 94), (340, 339, 342, 343), (339, 338, 341, 342), (90, 337, 340, 92), (337, 336, 339, 340), (336, 335, 338, 339), (88, 334, 337, 90), (334, 333, 336, 337), (333, 332, 335, 336), (86, 331, 334, 88), (331, 330, 333, 334), (330, 329, 332, 333), (84, 328, 331, 86), (328, 327, 330, 331), (327, 326, 329, 330), (82, 325, 328, 84), (325, 324, 327, 328), (324, 323, 326, 327), (80, 322, 325, 82), (322, 321, 324, 325), (321, 320, 323, 324), (78, 319, 322, 80), (319, 318, 321, 322), (318, 317, 320, 321), (76, 316, 319, 78), (316, 315, 318, 319), (315, 314, 317, 318), (74, 313, 316, 76), (313, 312, 315, 316), (312, 311, 314, 315), (72, 310, 313, 74), (310, 309, 312, 313), (309, 308, 311, 312), (70, 307, 310, 72), (307, 306, 309, 310), (306, 305, 308, 309), (68, 304, 307, 70), (304, 303, 306, 307), (303, 302, 305, 306), (66, 301, 304, 68), (301, 300, 303, 304), (300, 299, 302, 303), (64, 298, 301, 66), (298, 297, 300, 301), (297, 296, 299, 300), (62, 295, 298, 64), (295, 294, 297, 298), (294, 293, 296, 297), (60, 292, 295, 62), (292, 291, 294, 295), (291, 290, 293, 294), (58, 289, 292, 60), (289, 288, 291, 292), (288, 287, 290, 291), (56, 286, 289, 58), (286, 285, 288, 289), (285, 284, 287, 288), (54, 283, 286, 56), (283, 282, 285, 286), (282, 281, 284, 285), (52, 280, 283, 54), (280, 279, 282, 283), (279, 278, 281, 282), (50, 277, 280, 52), (277, 276, 279, 280), (276, 275, 278, 279), (48, 274, 277, 50), (274, 273, 276, 277), (273, 272, 275, 276), (46, 271, 274, 48), (271, 270, 273, 274), (270, 269, 272, 273), (44, 268, 271, 46), (268, 267, 270, 271), (267, 266, 269, 270), (42, 265, 268, 44), (265, 264, 267, 268), (264, 263, 266, 267), (40, 262, 265, 42), (262, 261, 264, 265), (261, 260, 263, 264), (38, 259, 262, 40), (259, 258, 261, 262), (258, 257, 260, 261), (36, 256, 259, 38), (256, 255, 258, 259), (255, 254, 257, 258), (34, 253, 256, 36), (253, 252, 255, 256), (252, 251, 254, 255), (32, 250, 253, 34), (250, 249, 252, 253), (249, 248, 251, 252), (30, 247, 250, 32), (247, 246, 249, 250), (246, 245, 248, 249), (28, 244, 247, 30), (244, 243, 246, 247), (243, 242, 245, 246), (26, 241, 244, 28), (241, 240, 243, 244), (240, 239, 242, 243), (24, 238, 241, 26), (238, 237, 240, 241), (237, 236, 239, 240), (22, 235, 238, 24), (235, 234, 237, 238), (234, 233, 236, 237), (20, 232, 235, 22), (232, 231, 234, 235), (231, 230, 233, 234), (18, 229, 232, 20), (229, 228, 231, 232), (228, 227, 230, 231), (16, 226, 229, 18), (226, 225, 228, 229), (225, 224, 227, 228), (14, 223, 226, 16), (223, 222, 225, 226), (222, 221, 224, 225), (12, 220, 223, 14), (220, 219, 222, 223), (219, 218, 221, 222), (10, 217, 220, 12), (217, 216, 219, 220), (216, 215, 218, 219), (8, 214, 217, 10), (214, 213, 216, 217), (213, 212, 215, 216), (6, 211, 214, 8), (211, 210, 213, 214), (210, 209, 212, 213), (4, 208, 211, 6), (208, 207, 210, 211), (207, 206, 209, 210), (2, 205, 208, 4), (205, 204, 207, 208), (204, 203, 206, 207), (0, 200, 205, 2), (200, 201, 204, 205), (201, 202, 203, 204), (594, 595, 695, 694), (114, 116, 558, 557), (80, 82, 541, 540), (46, 48, 524, 523), (12, 14, 507, 506), (184, 186, 593, 592), (150, 152, 576, 575), (116, 118, 559, 558), (82, 84, 542, 541), (48, 50, 525, 524), (14, 16, 508, 507), (186, 188, 594, 593), (152, 154, 577, 576), (118, 120, 560, 559), (84, 86, 543, 542), (50, 52, 526, 525), (16, 18, 509, 508), (188, 190, 595, 594), (154, 156, 578, 577), (120, 122, 561, 560), (86, 88, 544, 543), (52, 54, 527, 526), (18, 20, 510, 509), (190, 192, 596, 595), (156, 158, 579, 578), (122, 124, 562, 561), (88, 90, 545, 544), (54, 56, 528, 527), (20, 22, 511, 510), (192, 194, 597, 596), (158, 160, 580, 579), (124, 126, 563, 562), (90, 92, 546, 545), (56, 58, 529, 528), (22, 24, 512, 511), (194, 196, 598, 597), (160, 162, 581, 580), (126, 128, 564, 563), (92, 94, 547, 546), (58, 60, 530, 529), (24, 26, 513, 512), (196, 198, 599, 598), (162, 164, 582, 581), (128, 130, 565, 564), (94, 96, 548, 547), (60, 62, 531, 530), (26, 28, 514, 513), (198, 0, 500, 599), (164, 166, 583, 582), (130, 132, 566, 565), (96, 98, 549, 548), (62, 64, 532, 531), (28, 30, 515, 514), (166, 168, 584, 583), (132, 134, 567, 566), (98, 100, 550, 549), (64, 66, 533, 532), (30, 32, 516, 515), (168, 170, 585, 584), (134, 136, 568, 567), (100, 102, 551, 550), (66, 68, 534, 533), (32, 34, 517, 516), (170, 172, 586, 585), (136, 138, 569, 568), (102, 104, 552, 551), (0, 2, 501, 500), (68, 70, 535, 534), (34, 36, 518, 517), (172, 174, 587, 586), (138, 140, 570, 569), (104, 106, 553, 552), (70, 72, 536, 535), (36, 38, 519, 518), (2, 4, 502, 501), (174, 176, 588, 587), (140, 142, 571, 570), (106, 108, 554, 553), (72, 74, 537, 536), (38, 40, 520, 519), (4, 6, 503, 502), (176, 178, 589, 588), (142, 144, 572, 571), (108, 110, 555, 554), (74, 76, 538, 537), (40, 42, 521, 520), (6, 8, 504, 503), (178, 180, 590, 589), (144, 146, 573, 572), (110, 112, 556, 555), (76, 78, 539, 538), (42, 44, 522, 521), (8, 10, 505, 504), (180, 182, 591, 590), (146, 148, 574, 573), (112, 114, 557, 556), (78, 80, 540, 539), (44, 46, 523, 522), (10, 12, 506, 505), (182, 184, 592, 591), (649, 650, 750, 749), (543, 544, 644, 643), (595, 596, 696, 695), (544, 545, 645, 644), (596, 597, 697, 696), (545, 546, 646, 645), (597, 598, 698, 697), (546, 547, 647, 646), (598, 599, 699, 698), (547, 548, 648, 647), (599, 500, 600, 699), (548, 549, 649, 648), (549, 550, 650, 649), (550, 551, 651, 650), (551, 552, 652, 651), (500, 501, 601, 600), (552, 553, 653, 652), (501, 502, 602, 601), (553, 554, 654, 653), (502, 503, 603, 602), (554, 555, 655, 654), (503, 504, 604, 603), (555, 556, 656, 655), (504, 505, 605, 604), (556, 557, 657, 656), (505, 506, 606, 605), (557, 558, 658, 657), (506, 507, 607, 606), (558, 559, 659, 658), (507, 508, 608, 607), (559, 560, 660, 659), (508, 509, 609, 608), (560, 561, 661, 660), (509, 510, 610, 609), (561, 562, 662, 661), (510, 511, 611, 610), (562, 563, 663, 662), (511, 512, 612, 611), (563, 564, 664, 663), (512, 513, 613, 612), (564, 565, 665, 664), (513, 514, 614, 613), (565, 566, 666, 665), (514, 515, 615, 614), (566, 567, 667, 666), (515, 516, 616, 615), (567, 568, 668, 667), (516, 517, 617, 616), (568, 569, 669, 668), (517, 518, 618, 617), (569, 570, 670, 669), (518, 519, 619, 618), (570, 571, 671, 670), (519, 520, 620, 619), (571, 572, 672, 671), (520, 521, 621, 620), (572, 573, 673, 672), (521, 522, 622, 621), (573, 574, 674, 673), (522, 523, 623, 622), (574, 575, 675, 674), (523, 524, 624, 623), (575, 576, 676, 675), (524, 525, 625, 624), (576, 577, 677, 676), (525, 526, 626, 625), (577, 578, 678, 677), (526, 527, 627, 626), (578, 579, 679, 678), (527, 528, 628, 627), (579, 580, 680, 679), (528, 529, 629, 628), (580, 581, 681, 680), (529, 530, 630, 629), (581, 582, 682, 681), (530, 531, 631, 630), (582, 583, 683, 682), (531, 532, 632, 631), (583, 584, 684, 683), (532, 533, 633, 632), (584, 585, 685, 684), (533, 534, 634, 633), (585, 586, 686, 685), (534, 535, 635, 634), (586, 587, 687, 686), (535, 536, 636, 635), (587, 588, 688, 687), (536, 537, 637, 636), (588, 589, 689, 688), (537, 538, 638, 637), (589, 590, 690, 689), (538, 539, 639, 638), (590, 591, 691, 690), (539, 540, 640, 639), (591, 592, 692, 691), (540, 541, 641, 640), (592, 593, 693, 692), (541, 542, 642, 641), (593, 594, 694, 693), (542, 543, 643, 642), (754, 755, 855, 854), (650, 651, 751, 750), (651, 652, 752, 751), (600, 601, 701, 700), (652, 653, 753, 752), (601, 602, 702, 701), (653, 654, 754, 753), (602, 603, 703, 702), (654, 655, 755, 754), (603, 604, 704, 703), (655, 656, 756, 755), (604, 605, 705, 704), (656, 657, 757, 756), (605, 606, 706, 705), (657, 658, 758, 757), (606, 607, 707, 706), (658, 659, 759, 758), (607, 608, 708, 707), (659, 660, 760, 759), (608, 609, 709, 708), (660, 661, 761, 760), (609, 610, 710, 709), (661, 662, 762, 761), (610, 611, 711, 710), (662, 663, 763, 762), (611, 612, 712, 711), (663, 664, 764, 763), (612, 613, 713, 712), (664, 665, 765, 764), (613, 614, 714, 713), (665, 666, 766, 765), (614, 615, 715, 714), (666, 667, 767, 766), (615, 616, 716, 715), (667, 668, 768, 767), (616, 617, 717, 716), (668, 669, 769, 768), (617, 618, 718, 717), (669, 670, 770, 769), (618, 619, 719, 718), (670, 671, 771, 770), (619, 620, 720, 719), (671, 672, 772, 771), (620, 621, 721, 720), (672, 673, 773, 772), (621, 622, 722, 721), (673, 674, 774, 773), (622, 623, 723, 722), (674, 675, 775, 774), (623, 624, 724, 723), (675, 676, 776, 775), (624, 625, 725, 724), (676, 677, 777, 776), (625, 626, 726, 725), (677, 678, 778, 777), (626, 627, 727, 726), (678, 679, 779, 778), (627, 628, 728, 727), (679, 680, 780, 779), (628, 629, 729, 728), (680, 681, 781, 780), (629, 630, 730, 729), (681, 682, 782, 781), (630, 631, 731, 730), (682, 683, 783, 782), (631, 632, 732, 731), (683, 684, 784, 783), (632, 633, 733, 732), (684, 685, 785, 784), (633, 634, 734, 733), (685, 686, 786, 785), (634, 635, 735, 734), (686, 687, 787, 786), (635, 636, 736, 735), (687, 688, 788, 787), (636, 637, 737, 736), (688, 689, 789, 788), (637, 638, 738, 737), (689, 690, 790, 789), (638, 639, 739, 738), (690, 691, 791, 790), (639, 640, 740, 739), (691, 692, 792, 791), (640, 641, 741, 740), (692, 693, 793, 792), (641, 642, 742, 741), (693, 694, 794, 793), (642, 643, 743, 742), (694, 695, 795, 794), (643, 644, 744, 743), (695, 696, 796, 795), (644, 645, 745, 744), (696, 697, 797, 796), (645, 646, 746, 745), (697, 698, 798, 797), (646, 647, 747, 746), (698, 699, 799, 798), (647, 648, 748, 747), (699, 600, 700, 799), (648, 649, 749, 748), (808, 809, 909, 908), (703, 704, 804, 803), (755, 756, 856, 855), (704, 705, 805, 804), (756, 757, 857, 856), (705, 706, 806, 805), (757, 758, 858, 857), (706, 707, 807, 806), (758, 759, 859, 858), (707, 708, 808, 807), (759, 760, 860, 859), (708, 709, 809, 808), (760, 761, 861, 860), (709, 710, 810, 809), (761, 762, 862, 861), (710, 711, 811, 810), (762, 763, 863, 862), (711, 712, 812, 811), (763, 764, 864, 863), (712, 713, 813, 812), (764, 765, 865, 864), (713, 714, 814, 813), (765, 766, 866, 865), (714, 715, 815, 814), (766, 767, 867, 866), (715, 716, 816, 815), (767, 768, 868, 867), (716, 717, 817, 816), (768, 769, 869, 868), (717, 718, 818, 817), (769, 770, 870, 869), (718, 719, 819, 818), (770, 771, 871, 870), (719, 720, 820, 819), (771, 772, 872, 871), (720, 721, 821, 820), (772, 773, 873, 872), (721, 722, 822, 821), (773, 774, 874, 873), (722, 723, 823, 822), (774, 775, 875, 874), (723, 724, 824, 823), (775, 776, 876, 875), (724, 725, 825, 824), (776, 777, 877, 876), (725, 726, 826, 825), (777, 778, 878, 877), (726, 727, 827, 826), (778, 779, 879, 878), (727, 728, 828, 827), (779, 780, 880, 879), (728, 729, 829, 828), (780, 781, 881, 880), (729, 730, 830, 829), (781, 782, 882, 881), (730, 731, 831, 830), (782, 783, 883, 882), (731, 732, 832, 831), (783, 784, 884, 883), (732, 733, 833, 832), (784, 785, 885, 884), (733, 734, 834, 833), (785, 786, 886, 885), (734, 735, 835, 834), (786, 787, 887, 886), (735, 736, 836, 835), (787, 788, 888, 887), (736, 737, 837, 836), (788, 789, 889, 888), (737, 738, 838, 837), (789, 790, 890, 889), (738, 739, 839, 838), (790, 791, 891, 890), (739, 740, 840, 839), (791, 792, 892, 891), (740, 741, 841, 840), (792, 793, 893, 892), (741, 742, 842, 841), (793, 794, 894, 893), (742, 743, 843, 842), (794, 795, 895, 894), (743, 744, 844, 843), (795, 796, 896, 895), (744, 745, 845, 844), (796, 797, 897, 896), (745, 746, 846, 845), (797, 798, 898, 897), (746, 747, 847, 846), (798, 799, 899, 898), (747, 748, 848, 847), (799, 700, 800, 899), (748, 749, 849, 848), (749, 750, 850, 849), (750, 751, 851, 850), (751, 752, 852, 851), (700, 701, 801, 800), (752, 753, 853, 852), (701, 702, 802, 801), (753, 754, 854, 853), (702, 703, 803, 802), (915, 916, 1016, 1015), (860, 861, 961, 960), (809, 810, 910, 909), (861, 862, 962, 961), (810, 811, 911, 910), (862, 863, 963, 962), (811, 812, 912, 911), (863, 864, 964, 963), (812, 813, 913, 912), (864, 865, 965, 964), (813, 814, 914, 913), (865, 866, 966, 965), (814, 815, 915, 914), (866, 867, 967, 966), (815, 816, 916, 915), (867, 868, 968, 967), (816, 817, 917, 916), (868, 869, 969, 968), (817, 818, 918, 917), (869, 870, 970, 969), (818, 819, 919, 918), (870, 871, 971, 970), (819, 820, 920, 919), (871, 872, 972, 971), (820, 821, 921, 920), (872, 873, 973, 972), (821, 822, 922, 921), (873, 874, 974, 973), (822, 823, 923, 922), (874, 875, 975, 974), (823, 824, 924, 923), (875, 876, 976, 975), (824, 825, 925, 924), (876, 877, 977, 976), (825, 826, 926, 925), (877, 878, 978, 977), (826, 827, 927, 926), (878, 879, 979, 978), (827, 828, 928, 927), (879, 880, 980, 979), (828, 829, 929, 928), (880, 881, 981, 980), (829, 830, 930, 929), (881, 882, 982, 981), (830, 831, 931, 930), (882, 883, 983, 982), (831, 832, 932, 931), (883, 884, 984, 983), (832, 833, 933, 932), (884, 885, 985, 984), (833, 834, 934, 933), (885, 886, 986, 985), (834, 835, 935, 934), (886, 887, 987, 986), (835, 836, 936, 935), (887, 888, 988, 987), (836, 837, 937, 936), (888, 889, 989, 988), (837, 838, 938, 937), (889, 890, 990, 989), (838, 839, 939, 938), (890, 891, 991, 990), (839, 840, 940, 939), (891, 892, 992, 991), (840, 841, 941, 940), (892, 893, 993, 992), (841, 842, 942, 941), (893, 894, 994, 993), (842, 843, 943, 942), (894, 895, 995, 994), (843, 844, 944, 943), (895, 896, 996, 995), (844, 845, 945, 944), (896, 897, 997, 996), (845, 846, 946, 945), (897, 898, 998, 997), (846, 847, 947, 946), (898, 899, 999, 998), (847, 848, 948, 947), (899, 800, 900, 999), (848, 849, 949, 948), (849, 850, 950, 949), (850, 851, 951, 950), (851, 852, 952, 951), (800, 801, 901, 900), (852, 853, 953, 952), (801, 802, 902, 901), (853, 854, 954, 953), (802, 803, 903, 902), (854, 855, 955, 954), (803, 804, 904, 903), (855, 856, 956, 955), (804, 805, 905, 904), (856, 857, 957, 956), (805, 806, 906, 905), (857, 858, 958, 957), (806, 807, 907, 906), (858, 859, 959, 958), (807, 808, 908, 907), (859, 860, 960, 959), (1064, 1065, 1165, 1164), (967, 968, 1068, 1067), (916, 917, 1017, 1016), (968, 969, 1069, 1068), (917, 918, 1018, 1017), (969, 970, 1070, 1069), (918, 919, 1019, 1018), (970, 971, 1071, 1070), (919, 920, 1020, 1019), (971, 972, 1072, 1071), (920, 921, 1021, 1020), (972, 973, 1073, 1072), (921, 922, 1022, 1021), (973, 974, 1074, 1073), (922, 923, 1023, 1022), (974, 975, 1075, 1074), (923, 924, 1024, 1023), (975, 976, 1076, 1075), (924, 925, 1025, 1024), (976, 977, 1077, 1076), (925, 926, 1026, 1025), (977, 978, 1078, 1077), (926, 927, 1027, 1026), (978, 979, 1079, 1078), (927, 928, 1028, 1027), (979, 980, 1080, 1079), (928, 929, 1029, 1028), (980, 981, 1081, 1080), (929, 930, 1030, 1029), (981, 982, 1082, 1081), (930, 931, 1031, 1030), (982, 983, 1083, 1082), (931, 932, 1032, 1031), (983, 984, 1084, 1083), (932, 933, 1033, 1032), (984, 985, 1085, 1084), (933, 934, 1034, 1033), (985, 986, 1086, 1085), (934, 935, 1035, 1034), (986, 987, 1087, 1086), (935, 936, 1036, 1035), (987, 988, 1088, 1087), (936, 937, 1037, 1036), (988, 989, 1089, 1088), (937, 938, 1038, 1037), (989, 990, 1090, 1089), (938, 939, 1039, 1038), (990, 991, 1091, 1090), (939, 940, 1040, 1039), (991, 992, 1092, 1091), (940, 941, 1041, 1040), (992, 993, 1093, 1092), (941, 942, 1042, 1041), (993, 994, 1094, 1093), (942, 943, 1043, 1042), (994, 995, 1095, 1094), (943, 944, 1044, 1043), (995, 996, 1096, 1095), (944, 945, 1045, 1044), (996, 997, 1097, 1096), (945, 946, 1046, 1045), (997, 998, 1098, 1097), (946, 947, 1047, 1046), (998, 999, 1099, 1098), (947, 948, 1048, 1047), (999, 900, 1000, 1099), (948, 949, 1049, 1048), (949, 950, 1050, 1049), (950, 951, 1051, 1050), (951, 952, 1052, 1051), (900, 901, 1001, 1000), (952, 953, 1053, 1052), (901, 902, 1002, 1001), (953, 954, 1054, 1053), (902, 903, 1003, 1002), (954, 955, 1055, 1054), (903, 904, 1004, 1003), (955, 956, 1056, 1055), (904, 905, 1005, 1004), (956, 957, 1057, 1056), (905, 906, 1006, 1005), (957, 958, 1058, 1057), (906, 907, 1007, 1006), (958, 959, 1059, 1058), (907, 908, 1008, 1007), (959, 960, 1060, 1059), (908, 909, 1009, 1008), (960, 961, 1061, 1060), (909, 910, 1010, 1009), (961, 962, 1062, 1061), (910, 911, 1011, 1010), (962, 963, 1063, 1062), (911, 912, 1012, 1011), (963, 964, 1064, 1063), (912, 913, 1013, 1012), (964, 965, 1065, 1064), (913, 914, 1014, 1013), (965, 966, 1066, 1065), (914, 915, 1015, 1014), (966, 967, 1067, 1066), (1100, 1101, 1102, 1103, 1104, 1105, 1106, 1107, 1108, 1109, 1110, 1111, 1112, 1113, 1114, 1115, 1116, 1117, 1118, 1119, 1120, 1121, 1122, 1123, 1124, 1125, 1126, 1127, 1128, 1129, 1130, 1131, 1132, 1133, 1134, 1135, 1136, 1137, 1138, 1139, 1140, 1141, 1142, 1143, 1144, 1145, 1146, 1147, 1148, 1149, 1150, 1151, 1152, 1153, 1154, 1155, 1156, 1157, 1158, 1159, 1160, 1161, 1162, 1163, 1164, 1165, 1166, 1167, 1168, 1169, 1170, 1171, 1172, 1173, 1174, 1175, 1176, 1177, 1178, 1179, 1180, 1181, 1182, 1183, 1184, 1185, 1186, 1187, 1188, 1189, 1190, 1191, 1192, 1193, 1194, 1195, 1196, 1197, 1198, 1199), (1013, 1014, 1114, 1113), (1065, 1066, 1166, 1165), (1014, 1015, 1115, 1114), (1066, 1067, 1167, 1166), (1015, 1016, 1116, 1115), (1067, 1068, 1168, 1167), (1016, 1017, 1117, 1116), (1068, 1069, 1169, 1168), (1017, 1018, 1118, 1117), (1069, 1070, 1170, 1169), (1018, 1019, 1119, 1118), (1070, 1071, 1171, 1170), (1019, 1020, 1120, 1119), (1071, 1072, 1172, 1171), (1020, 1021, 1121, 1120), (1072, 1073, 1173, 1172), (1021, 1022, 1122, 1121), (1073, 1074, 1174, 1173), (1022, 1023, 1123, 1122), (1074, 1075, 1175, 1174), (1023, 1024, 1124, 1123), (1075, 1076, 1176, 1175), (1024, 1025, 1125, 1124), (1076, 1077, 1177, 1176), (1025, 1026, 1126, 1125), (1077, 1078, 1178, 1177), (1026, 1027, 1127, 1126), (1078, 1079, 1179, 1178), (1027, 1028, 1128, 1127), (1079, 1080, 1180, 1179), (1028, 1029, 1129, 1128), (1080, 1081, 1181, 1180), (1029, 1030, 1130, 1129), (1081, 1082, 1182, 1181), (1030, 1031, 1131, 1130), (1082, 1083, 1183, 1182), (1031, 1032, 1132, 1131), (1083, 1084, 1184, 1183), (1032, 1033, 1133, 1132), (1084, 1085, 1185, 1184), (1033, 1034, 1134, 1133), (1085, 1086, 1186, 1185), (1034, 1035, 1135, 1134), (1086, 1087, 1187, 1186), (1035, 1036, 1136, 1135), (1087, 1088, 1188, 1187), (1036, 1037, 1137, 1136), (1088, 1089, 1189, 1188), (1037, 1038, 1138, 1137), (1089, 1090, 1190, 1189), (1038, 1039, 1139, 1138), (1090, 1091, 1191, 1190), (1039, 1040, 1140, 1139), (1091, 1092, 1192, 1191), (1040, 1041, 1141, 1140), (1092, 1093, 1193, 1192), (1041, 1042, 1142, 1141), (1093, 1094, 1194, 1193), (1042, 1043, 1143, 1142), (1094, 1095, 1195, 1194), (1043, 1044, 1144, 1143), (1095, 1096, 1196, 1195), (1044, 1045, 1145, 1144), (1096, 1097, 1197, 1196), (1045, 1046, 1146, 1145), (1097, 1098, 1198, 1197), (1046, 1047, 1147, 1146), (1098, 1099, 1199, 1198), (1047, 1048, 1148, 1147), (1099, 1000, 1100, 1199), (1048, 1049, 1149, 1148), (1049, 1050, 1150, 1149), (1050, 1051, 1151, 1150), (1051, 1052, 1152, 1151), (1000, 1001, 1101, 1100), (1052, 1053, 1153, 1152), (1001, 1002, 1102, 1101), (1053, 1054, 1154, 1153), (1002, 1003, 1103, 1102), (1054, 1055, 1155, 1154), (1003, 1004, 1104, 1103), (1055, 1056, 1156, 1155), (1004, 1005, 1105, 1104), (1056, 1057, 1157, 1156), (1005, 1006, 1106, 1105), (1057, 1058, 1158, 1157), (1006, 1007, 1107, 1106), (1058, 1059, 1159, 1158), (1007, 1008, 1108, 1107), (1059, 1060, 1160, 1159), (1008, 1009, 1109, 1108), (1060, 1061, 1161, 1160), (1009, 1010, 1110, 1109), (1061, 1062, 1162, 1161), (1010, 1011, 1111, 1110), (1062, 1063, 1163, 1162), (1011, 1012, 1112, 1111), (1063, 1064, 1164, 1163), (1012, 1013, 1113, 1112)])
me_cylinder.polygons.foreach_set('use_smooth', [True] * 1102)
me_cylinder.use_remesh_preserve_volume = False
me_cylinder.use_remesh_preserve_attributes = False
me_cylinder.use_mirror_vertex_groups = False
me_cylinder.update()

# ---- objects
ob_goblet = bpy.data.objects.new('Goblet', me_cylinder)

# ---- transforms, parenting, visibility, modifiers, constraints
ob_goblet.location = (0.0, 0.0, 2.456)
ob_goblet.scale = (0.7, 0.7, 0.6)
ob_goblet.lineart.crease_threshold = 0.0
_m = ob_goblet.modifiers.new('Subsurf', 'SUBSURF')
_m.uv_smooth = 'PRESERVE_CORNERS'
_m.quality = 2
_m.levels = 2
_m.show_only_control_edges = False

# ---- collection membership
col_collection_1.objects.link(ob_goblet)

# ---- scene / render settings (as saved in the file)
scene.frame_start = 1; scene.frame_end = 250; scene.frame_set(1)
scene.render.engine = 'BLENDER_EEVEE_NEXT'
scene.render.resolution_percentage = 50
scene.render.dither_intensity = 0.0
scene.cycles.use_denoising = False
scene.cycles.samples = 128
scene.cycles.sampling_pattern = 'TABULATED_SOBOL'
scene.cycles.light_sampling_threshold = 0.0
scene.cycles.use_adaptive_sampling = False
scene.cycles.use_light_tree = False
scene.cycles.blur_glossy = 0.0
scene.cycles.sample_clamp_indirect = 0.0
scene.view_settings.view_transform = 'Standard'
bpy.context.view_layer.update()

# ---- added for rendering (the .blend has no active camera and no usable light): camera, sun
cam_auto = bpy.data.cameras.new('AutoCamera')
cam_auto.lens = 50.0
cam_auto.sensor_width = 36.0
cam_auto.clip_end = 1000.0
ob_auto_camera = bpy.data.objects.new('AutoCamera', cam_auto)
scene.collection.objects.link(ob_auto_camera)
ob_auto_camera.location = (3.07095, -3.68514, 4.31554)
ob_auto_camera.rotation_euler = (1.09748, -7.21219e-08, 0.694738)
scene.camera = ob_auto_camera
light_auto_sun = bpy.data.lights.new('AutoSun', 'SUN')
light_auto_sun.energy = 3.0
light_auto_sun.angle = 0.0523599
ob_auto_sun = bpy.data.objects.new('AutoSun', light_auto_sun)
scene.collection.objects.link(ob_auto_sun)
ob_auto_sun.rotation_euler = (0.872665, 0.174533, 0.523599)
bpy.context.view_layer.update()
